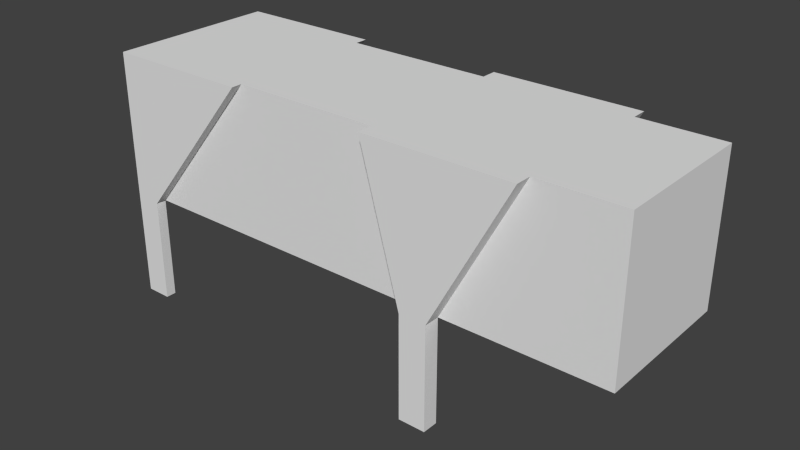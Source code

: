 # Source: bison.blend  (saved by Blender 2.68.0; exported with 4.5.12 LTS)
import bpy
from mathutils import Matrix  # noqa: F401  (used for matrix-valued properties, if any)

bpy.ops.wm.read_factory_settings(use_empty=True)
scene = bpy.context.scene
scene.name = 'Scene'

# ---- collections
col_collection_1 = bpy.data.collections.new('Collection 1'); scene.collection.children.link(col_collection_1)

# ---- world
world_world = bpy.data.worlds.new('World'); scene.world = world_world
world_world.color = (0.05088, 0.05088, 0.05088)
world_world.use_sun_shadow = False
world_world.sun_shadow_jitter_overblur = 0.0
world_world.cycles.sampling_method = 'MANUAL'
world_world.cycles.sample_map_resolution = 256

# ---- meshes
me_cube_001 = bpy.data.meshes.new('Cube.001')
me_cube_001.from_pydata([(-1.0, -1.0, -1.0), (-1.0, 1.0, -1.0), (0.6415, 1.0, -1.0), (0.6415, -1.0, -1.0), (-1.0, -1.0, 1.0), (-1.0, 1.0, 1.0), (1.0, 1.0, 1.0), (1.0, -1.0, 1.0), (-0.3333, 1.0, 1.0), (0.3333, 1.0, 1.0), (0.517, 1.0, -1.0), (-0.8831, 1.0, -1.0), (0.3333, -1.0, 1.0), (-0.3333, -1.0, 1.0), (-0.8831, -1.0, -1.0), (0.517, -1.0, -1.0), (0.6415, -1.218, -1.0), (1.0, -1.218, 1.0), (0.3333, -1.218, 1.0), (0.517, -1.218, -1.0), (0.6415, 1.21, -1.0), (1.0, 1.21, 1.0), (0.3333, 1.21, 1.0), (0.517, 1.21, -1.0), (0.6415, 1.0, -2.422), (0.6415, -1.0, -2.422), (0.517, 1.0, -2.422), (0.517, -1.0, -2.422), (0.6415, -1.218, -2.422), (0.517, -1.218, -2.422), (0.6415, 1.21, -2.422), (0.517, 1.21, -2.422), (-1.0, -1.141, -1.0), (-1.0, -1.141, 1.0), (-0.3333, -1.141, 1.0), (-0.8831, -1.141, -1.0), (-1.0, 1.175, -1.0), (-1.0, 1.175, 1.0), (-0.3333, 1.175, 1.0), (-0.8831, 1.175, -1.0), (-1.0, -1.0, -2.422), (-1.0, 1.0, -2.422), (-0.8831, 1.0, -2.422), (-0.8831, -1.0, -2.422), (-1.0, -1.141, -2.422), (-0.8831, -1.141, -2.422), (-1.0, 1.175, -2.422), (-0.8831, 1.175, -2.422), (1.372, 1.0, -1.0), (1.372, -1.0, -1.0), (1.372, 1.0, 1.0), (1.372, -1.0, 1.0)], [], [(4, 5, 1, 0), (10, 9, 22, 23), (3, 2, 48, 49), (14, 13, 34, 35), (15, 10, 2, 3), (13, 8, 5, 4), (8, 11, 39, 38), (8, 9, 10, 11), (12, 15, 19, 18), (12, 13, 14, 15), (0, 1, 11, 14), (14, 11, 10, 15), (7, 6, 9, 12), (12, 9, 8, 13), (17, 18, 19, 16), (20, 2, 24, 30), (7, 12, 18, 17), (3, 7, 17, 16), (22, 21, 20, 23), (9, 6, 21, 22), (2, 10, 26, 24), (6, 2, 20, 21), (27, 25, 28, 29), (24, 26, 31, 30), (23, 20, 30, 31), (15, 3, 25, 27), (19, 15, 27, 29), (3, 16, 28, 25), (16, 19, 29, 28), (10, 23, 31, 26), (34, 33, 32, 35), (13, 4, 33, 34), (4, 0, 32, 33), (39, 11, 42, 47), (37, 38, 39, 36), (1, 5, 37, 36), (14, 35, 45, 43), (5, 8, 38, 37), (40, 43, 45, 44), (42, 41, 46, 47), (32, 0, 40, 44), (35, 32, 44, 45), (11, 1, 41, 42), (0, 14, 43, 40), (36, 39, 47, 46), (1, 36, 46, 41), (50, 51, 49, 48), (2, 6, 50, 48), (6, 7, 51, 50), (7, 3, 49, 51)])
me_cube_001.use_remesh_preserve_volume = False
me_cube_001.use_remesh_preserve_attributes = False
me_cube_001.use_mirror_vertex_groups = False
me_cube_001.update()

# ---- objects
ob_cube = bpy.data.objects.new('Cube', me_cube_001)

# ---- transforms, parenting, visibility, modifiers, constraints
ob_cube.location = (0.0, 0.0, 0.0)
ob_cube.scale = (3.0, 1.0, 1.0)
ob_cube.lineart.crease_threshold = 0.0
_m = ob_cube.modifiers.new('Subsurf', 'SUBSURF')
_m.uv_smooth = 'PRESERVE_CORNERS'
_m.quality = 0
_m.levels = 0
_m.render_levels = 0
_m.show_only_control_edges = False

# ---- collection membership
col_collection_1.objects.link(ob_cube)

# ---- scene / render settings (as saved in the file)
scene.frame_start = 1; scene.frame_end = 250; scene.frame_set(1)
scene.render.engine = 'BLENDER_EEVEE_NEXT'
scene.render.image_settings.color_mode = 'RGB'
scene.render.image_settings.compression = 90
scene.render.resolution_percentage = 50
scene.render.dither_intensity = 0.0
scene.cycles.use_denoising = False
scene.cycles.samples = 10
scene.cycles.sampling_pattern = 'TABULATED_SOBOL'
scene.cycles.light_sampling_threshold = 0.0
scene.cycles.use_adaptive_sampling = False
scene.cycles.use_light_tree = False
scene.cycles.blur_glossy = 0.0
scene.cycles.volume_bounces = 1
scene.cycles.pixel_filter_type = 'GAUSSIAN'
scene.cycles.sample_clamp_indirect = 0.0
scene.view_settings.view_transform = 'Standard'
bpy.context.view_layer.update()

# ---- added for rendering (the .blend has no active camera and no usable light): camera, sun
cam_auto = bpy.data.cameras.new('AutoCamera')
cam_auto.lens = 50.0
cam_auto.sensor_width = 36.0
cam_auto.clip_end = 1000.0
ob_auto_camera = bpy.data.objects.new('AutoCamera', cam_auto)
scene.collection.objects.link(ob_auto_camera)
ob_auto_camera.location = (8.20253, -9.17688, 5.40428)
ob_auto_camera.rotation_euler = (1.09748, -7.21219e-08, 0.694738)
scene.camera = ob_auto_camera
light_auto_sun = bpy.data.lights.new('AutoSun', 'SUN')
light_auto_sun.energy = 3.0
light_auto_sun.angle = 0.0523599
ob_auto_sun = bpy.data.objects.new('AutoSun', light_auto_sun)
scene.collection.objects.link(ob_auto_sun)
ob_auto_sun.rotation_euler = (0.872665, 0.174533, 0.523599)
bpy.context.view_layer.update()
